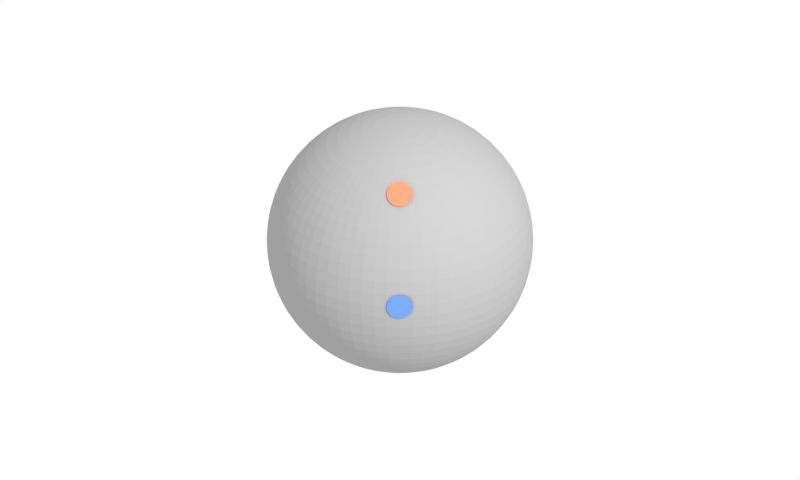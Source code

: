 # Source: inclination-orbits.blend  (saved by Blender 2.77.0; exported with 4.5.12 LTS)
import bpy
from mathutils import Matrix  # noqa: F401  (used for matrix-valued properties, if any)

bpy.ops.wm.read_factory_settings(use_empty=True)
scene = bpy.context.scene
scene.name = 'Scene'

# ---- collections
col_collection_10 = bpy.data.collections.new('Collection 10'); scene.collection.children.link(col_collection_10)

# ---- images (referenced by path relative to the original .blend; pixels are not part of the script)
import os
ASSET_DIR = os.environ.get("B2B_ASSET_DIR", "")  # directory of the original .blend (textures are referenced by path, not embedded)
HERE = os.path.dirname(os.path.abspath(__file__))  # packed textures are extracted next to this script under _unpacked/

def load_image(name, relpath, width, height, colorspace="sRGB"):
    """Load a texture the original file referenced (path relative to the .blend, or extracted next to this script)."""
    p = next((c for c in (os.path.join(HERE, relpath), os.path.join(ASSET_DIR, relpath)) if relpath and os.path.exists(c)), "")
    if p:
        img = bpy.data.images.load(p, check_existing=True)
        img.name = name
    else:  # same state as the original file: an image datablock whose file is absent (Cycles renders it pink)
        img = bpy.data.images.new(name, width, height)
        img.source = "FILE"
        img.filepath = "//" + (relpath or name)
    img.colorspace_settings.name = colorspace
    return img
img_exr = load_image('EXR', 'cloudy08_EXR.exr', 1024, 1024, 'Linear Rec.709')
img_jpg = load_image('JPG', 'cloudy08_medium.jpg', 1024, 1024, 'sRGB')

# ---- materials (node trees are filled in below, after node groups)
mat_arrow = bpy.data.materials.new('arrow')
mat_arrow.alpha_threshold = 0.0
mat_arrow.use_transparent_shadow = False
mat_arrow.diffuse_color = (0.6038, 0.6038, 0.6038, 1.0)
mat_arrow.roughness = 0.5
mat_orange = bpy.data.materials.new('orange')
mat_orange.alpha_threshold = 0.0
mat_orange.use_transparent_shadow = False
mat_orange.diffuse_color = (0.7231, 0.2384, 0.1274, 1.0)
mat_orange.roughness = 0.5
mat_blue = bpy.data.materials.new('blue')
mat_blue.alpha_threshold = 0.0
mat_blue.use_transparent_shadow = False
mat_blue.diffuse_color = (0.1274, 0.2664, 0.7231, 1.0)
mat_blue.roughness = 0.5
mat_gray = bpy.data.materials.new('gray')
mat_gray.alpha_threshold = 0.0
mat_gray.use_transparent_shadow = False
mat_gray.diffuse_color = (0.3515, 0.3515, 0.3515, 1.0)
mat_gray.roughness = 0.5

# ---- node groups
ng_rotate_z = bpy.data.node_groups.new('Rotate Z', 'ShaderNodeTree')
_s = ng_rotate_z.interface.new_socket(name='Vector', in_out='OUTPUT', socket_type='NodeSocketVector')
_s.min_value = 0.0
_s.max_value = 0.0
_s = ng_rotate_z.interface.new_socket(name='Vector', in_out='INPUT', socket_type='NodeSocketVector')
_s = ng_rotate_z.interface.new_socket(name='Angle', in_out='INPUT', socket_type='NodeSocketFloat')
_N = ng_rotate_z.nodes; _L = ng_rotate_z.links
n0 = _N.new('ShaderNodeMath'); n0.name = 'Add'; n0.location = (160, -70)
n0.hide = True
n1 = _N.new('ShaderNodeMath'); n1.name = 'Multiply 1'; n1.location = (0, 130)
n1.hide = True
n1.operation = 'MULTIPLY'
n2 = _N.new('ShaderNodeMath'); n2.name = 'Multiply 4'; n2.location = (0, -110)
n2.hide = True
n2.operation = 'MULTIPLY'
n3 = _N.new('ShaderNodeMath'); n3.name = 'Sine'; n3.location = (-390, 60)
n3.hide = True
n3.operation = 'SINE'
n4 = _N.new('ShaderNodeMath'); n4.name = 'Subtract'; n4.location = (160, 90)
n4.hide = True
n4.operation = 'SUBTRACT'
n5 = _N.new('ShaderNodeMath'); n5.name = 'Cosine'; n5.location = (-390, -70)
n5.hide = True
n5.operation = 'COSINE'
n6 = _N.new('ShaderNodeMath'); n6.name = 'Multiply 3'; n6.location = (0, -30)
n6.hide = True
n6.operation = 'MULTIPLY'
n7 = _N.new('ShaderNodeCombineXYZ'); n7.name = 'Combine XYZ'; n7.location = (350, 280)
n8 = _N.new('ShaderNodeSeparateXYZ'); n8.name = 'Separate XYZ'; n8.location = (-390, 260)
n9 = _N.new('NodeGroupInput'); n9.name = 'Group Input'; n9.location = (-630, 195)
n10 = _N.new('NodeGroupOutput'); n10.name = 'Group Output'; n10.location = (580, 275)
n11 = _N.new('ShaderNodeMath'); n11.name = 'Multiply 2'; n11.location = (0, 50)
n11.hide = True
n11.operation = 'MULTIPLY'
_L.new(n9.outputs[0], n8.inputs[0])
_L.new(n9.outputs[1], n3.inputs[0])
_L.new(n9.outputs[1], n5.inputs[0])
_L.new(n5.outputs[0], n1.inputs[0])
_L.new(n8.outputs[0], n1.inputs[1])
_L.new(n3.outputs[0], n11.inputs[0])
_L.new(n8.outputs[1], n11.inputs[1])
_L.new(n1.outputs[0], n4.inputs[0])
_L.new(n11.outputs[0], n4.inputs[1])
_L.new(n4.outputs[0], n7.inputs[0])
_L.new(n3.outputs[0], n6.inputs[0])
_L.new(n8.outputs[0], n6.inputs[1])
_L.new(n5.outputs[0], n2.inputs[0])
_L.new(n8.outputs[1], n2.inputs[1])
_L.new(n6.outputs[0], n0.inputs[0])
_L.new(n2.outputs[0], n0.inputs[1])
_L.new(n0.outputs[0], n7.inputs[1])
_L.new(n8.outputs[2], n7.inputs[2])
_L.new(n7.outputs[0], n10.inputs[0])
n10.is_active_output = True
ng_pro_lighting__skies = bpy.data.node_groups.new('Pro Lighting: Skies', 'ShaderNodeTree')
_s = ng_pro_lighting__skies.interface.new_socket(name='Shader', in_out='OUTPUT', socket_type='NodeSocketShader')
_s = ng_pro_lighting__skies.interface.new_socket(name='Rotation', in_out='INPUT', socket_type='NodeSocketFloat')
_s.subtype = 'ANGLE'
_s = ng_pro_lighting__skies.interface.new_socket(name='Sun', in_out='INPUT', socket_type='NodeSocketFloat')
_s = ng_pro_lighting__skies.interface.new_socket(name='Sky', in_out='INPUT', socket_type='NodeSocketFloat')
_N = ng_pro_lighting__skies.nodes; _L = ng_pro_lighting__skies.links
n0 = _N.new('ShaderNodeMath'); n0.name = 'Add'; n0.location = (50, -290)
n1 = _N.new('ShaderNodeBackground'); n1.name = 'Background 2'; n1.location = (280, -150)
n2 = _N.new('ShaderNodeTexCoord'); n2.name = 'Texture Coordinate'; n2.location = (-910, 100)
n3 = _N.new('ShaderNodeLightPath'); n3.name = 'Light Path'; n3.location = (280, 400)
n4 = _N.new('ShaderNodeGroup'); n4.name = 'Rotate Z'; n4.location = (-670, 0)
n4.node_tree = ng_rotate_z
n5 = _N.new('ShaderNodeMixShader'); n5.name = 'Mix'; n5.location = (520, 0)
n6 = _N.new('ShaderNodeTexEnvironment'); n6.name = 'Environment Texture 2-top'; n6.location = (-430, -150)
n6.width = 140
n6.image = img_exr
n7 = _N.new('ShaderNodeBackground'); n7.name = 'Background 1'; n7.location = (280, 100)
n8 = _N.new('NodeGroupOutput'); n8.name = 'Group Output'; n8.location = (760, 0)
n9 = _N.new('NodeGroupInput'); n9.name = 'Group Input'; n9.location = (-910, -200)
n10 = _N.new('ShaderNodeTexEnvironment'); n10.name = 'Environment Texture 1-top'; n10.location = (-430, 100)
n10.width = 140
n10.image = img_jpg
n11 = _N.new('ShaderNodeMath'); n11.name = 'Multiply'; n11.location = (-190, -290)
n11.operation = 'MULTIPLY'
_L.new(n9.outputs[0], n4.inputs[1])
_L.new(n9.outputs[1], n11.inputs[1])
_L.new(n9.outputs[2], n0.inputs[1])
_L.new(n2.outputs[0], n4.inputs[0])
_L.new(n4.outputs[0], n10.inputs[0])
_L.new(n4.outputs[0], n6.inputs[0])
_L.new(n10.outputs[0], n7.inputs[0])
_L.new(n6.outputs[0], n1.inputs[0])
_L.new(n6.outputs[0], n11.inputs[0])
_L.new(n11.outputs[0], n0.inputs[0])
_L.new(n0.outputs[0], n7.inputs[1])
_L.new(n0.outputs[0], n1.inputs[1])
_L.new(n3.outputs[0], n5.inputs[0])
_L.new(n7.outputs[0], n5.inputs[2])
_L.new(n1.outputs[0], n5.inputs[1])
_L.new(n5.outputs[0], n8.inputs[0])
n8.is_active_output = True

# ---- material node trees

# ---- world
world_world = bpy.data.worlds.new('World'); scene.world = world_world
world_world.use_nodes = True; world_world.node_tree.nodes.clear()
_N = world_world.node_tree.nodes; _L = world_world.node_tree.links
n0 = _N.new('ShaderNodeOutputWorld'); n0.name = 'World Output'; n0.location = (300, 300)
n1 = _N.new('ShaderNodeBackground'); n1.name = 'Background'; n1.location = (10, 300)
n2 = _N.new('ShaderNodeGroup'); n2.name = 'Pro Lighting: Skies'; n2.location = (10, 100)
n2.node_tree = ng_pro_lighting__skies
n2.inputs[0].default_value = 0.0
n2.inputs[1].default_value = 0.2
n2.inputs[2].default_value = 1.0
n3 = _N.new('ShaderNodeRGB'); n3.name = 'RGB'; n3.location = (-190, 300)
n3.outputs[0].default_value = (1.0, 1.0, 1.0, 1.0)
_L.new(n1.outputs[0], n0.inputs[0])
_L.new(n3.outputs[0], n1.inputs[0])
n0.is_active_output = True
world_world.color = (1.0, 1.0, 1.0)
world_world.use_sun_shadow = False
world_world.sun_shadow_jitter_overblur = 0.0
world_world.cycles.sampling_method = 'MANUAL'
world_world.light_settings.distance = 5.0

# ---- cameras
cam_camera = bpy.data.cameras.new('Camera')
cam_camera.type = 'ORTHO'
cam_camera.clip_end = 100.0
cam_camera.lens = 35.0
cam_camera.sensor_width = 32.0
cam_camera.sensor_height = 18.0
cam_camera.display_size = 2.0
cam_camera.dof.focus_distance = 0.0
cam_camera.dof.aperture_fstop = 128.0
cam_camera.dof.aperture_blades = 6

# ---- meshes
me_plane = bpy.data.meshes.new('Plane')
me_plane.from_pydata([(-1.0, -4.649e-07, -0.1067), (-0.9952, -0.09802, -0.1067), (-0.9808, -0.1951, -0.1067), (-0.9569, -0.2903, -0.1067), (-0.9239, -0.3827, -0.1067), (-0.8819, -0.4714, -0.1067), (-0.8315, -0.5556, -0.1067), (-0.773, -0.6344, -0.1067), (-0.7071, -0.7071, -0.1067), (-0.6344, -0.773, -0.1067), (-0.5556, -0.8315, -0.1067), (-0.4714, -0.8819, -0.1067), (-0.3827, -0.9239, -0.1067), (-0.2903, -0.9569, -0.1067), (-0.1951, -0.9808, -0.1067), (-0.09802, -0.9952, -0.1067), (-8.027e-07, -1.0, -0.1067), (0.09802, -0.9952, -0.1067), (0.1951, -0.9808, -0.09347), (0.09802, -0.9952, -0.1926), (0.2903, -0.9569, 0.0), (0.1951, -0.9808, 0.0), (0.09802, -0.9952, 0.0), (-8.027e-07, -1.0, 0.0), (-0.09802, -0.9952, 0.0), (-0.1951, -0.9808, 0.0), (-0.2903, -0.9569, 0.0), (-0.3827, -0.9239, 0.0), (-0.4714, -0.8819, 0.0), (-0.5556, -0.8315, 0.0), (-0.6344, -0.773, 0.0), (-0.7071, -0.7071, 0.0), (-0.773, -0.6344, 0.0), (-0.8315, -0.5556, 0.0), (-0.8819, -0.4714, 0.0), (-0.9239, -0.3827, 0.0), (-0.9569, -0.2903, 0.0), (-0.9808, -0.1951, 0.0), (-0.9952, -0.09802, 0.0), (-1.0, -4.649e-07, 0.0)], [], [(36, 3, 4, 35), (23, 16, 17, 22), (37, 2, 3, 36), (24, 15, 16, 23), (38, 1, 2, 37), (25, 14, 15, 24), (39, 0, 1, 38), (26, 13, 14, 25), (27, 12, 13, 26), (28, 11, 12, 27), (29, 10, 11, 28), (30, 9, 10, 29), (31, 8, 9, 30), (32, 7, 8, 31), (33, 6, 7, 32), (34, 5, 6, 33), (21, 18, 20), (35, 4, 5, 34), (22, 17, 18, 21), (17, 19, 18)])
me_plane.materials.append(mat_arrow)
me_plane.use_remesh_preserve_volume = False
me_plane.use_remesh_preserve_attributes = False
me_plane.use_mirror_vertex_groups = False
me_plane.update()
me_circle = bpy.data.meshes.new('Circle')
me_circle.from_pydata([(0.0, -1.006, 0.1), (-0.01951, -1.006, 0.09808), (-0.03827, -1.006, 0.09239), (-0.05556, -1.006, 0.08315), (-0.07071, -1.006, 0.07071), (-0.08315, -1.006, 0.05556), (-0.09239, -1.006, 0.03827), (-0.09808, -1.006, 0.01951), (-0.1, -1.006, 7.55e-09), (-0.09808, -1.006, -0.01951), (-0.09239, -1.006, -0.03827), (-0.08315, -1.006, -0.05556), (-0.07071, -1.006, -0.07071), (-0.05556, -1.006, -0.08315), (-0.03827, -1.006, -0.09239), (-0.01951, -1.006, -0.09808), (3.258e-08, -1.006, -0.1), (0.01951, -1.006, -0.09808), (0.03827, -1.006, -0.09239), (0.05556, -1.006, -0.08315), (0.07071, -1.006, -0.07071), (0.08315, -1.006, -0.05556), (0.09239, -1.006, -0.03827), (0.09808, -1.006, -0.01951), (0.1, -1.006, 9.656e-08), (0.09808, -1.006, 0.01951), (0.09239, -1.006, 0.03827), (0.08315, -1.006, 0.05556), (0.07071, -1.006, 0.07071), (0.05556, -1.006, 0.08315), (0.03827, -1.006, 0.09239), (0.01951, -1.006, 0.09808)], [], [(1, 2, 3, 4, 5, 6, 7, 8, 9, 10, 11, 12, 13, 14, 15, 16, 17, 18, 19, 20, 21, 22, 23, 24, 25, 26, 27, 28, 29, 30, 31, 0)])
me_circle.materials.append(mat_blue)
me_circle.use_remesh_preserve_volume = False
me_circle.use_remesh_preserve_attributes = False
me_circle.use_mirror_vertex_groups = False
me_circle.update()
me_sphere = bpy.data.meshes.new('Sphere')
me_sphere.from_pydata([(8.027e-07, 0.0, -1.0), (1.0, 1.907e-08, -1.629e-07), (0.9952, 7.123e-08, -0.09802), (0.9808, 2.426e-07, -0.1951), (0.9569, -7.034e-08, -0.2903), (0.9239, 1.83e-07, -0.3827), (0.8819, 7.123e-08, -0.4714), (0.8315, -4.053e-08, -0.5556), (0.773, -3.308e-08, -0.6344), (0.7071, -3.28e-09, -0.7071), (0.6344, 8.613e-08, -0.773), (0.5556, 3.77e-08, -0.8315), (0.4714, 1.162e-08, -0.8819), (0.3827, 5.632e-08, -0.9239), (0.2903, 1.535e-08, -0.9569), (0.1951, 9.758e-09, -0.9808), (0.09802, -1.166e-08, -0.9952), (0.9952, -0.09802, -1.629e-07), (0.9904, -0.09755, -0.09802), (0.9761, -0.09613, -0.1951), (0.9523, -0.0938, -0.2903), (0.9194, -0.09056, -0.3827), (0.8777, -0.08644, -0.4714), (0.8275, -0.0815, -0.5556), (0.7693, -0.07577, -0.6344), (0.7037, -0.06931, -0.7071), (0.6313, -0.06218, -0.773), (0.5529, -0.05446, -0.8315), (0.4691, -0.0462, -0.8819), (0.3808, -0.03751, -0.9239), (0.2889, -0.02845, -0.9569), (0.1942, -0.01912, -0.9808), (0.09755, -0.009607, -0.9952), (0.9808, -0.1951, -1.629e-07), (0.9761, -0.1942, -0.09802), (0.9619, -0.1913, -0.1951), (0.9386, -0.1867, -0.2903), (0.9061, -0.1802, -0.3827), (0.865, -0.1721, -0.4714), (0.8155, -0.1622, -0.5556), (0.7582, -0.1508, -0.6344), (0.6935, -0.1379, -0.7071), (0.6222, -0.1238, -0.773), (0.5449, -0.1084, -0.8315), (0.4623, -0.09196, -0.8819), (0.3753, -0.07466, -0.9239), (0.2847, -0.05663, -0.9569), (0.1913, -0.03806, -0.9808), (0.09613, -0.01912, -0.9952), (0.9569, -0.2903, -1.629e-07), (0.9523, -0.2889, -0.09802), (0.9386, -0.2847, -0.1951), (0.9157, -0.2778, -0.2903), (0.8841, -0.2682, -0.3827), (0.8439, -0.256, -0.4714), (0.7957, -0.2414, -0.5556), (0.7397, -0.2244, -0.6344), (0.6767, -0.2053, -0.7071), (0.6071, -0.1842, -0.773), (0.5316, -0.1613, -0.8315), (0.4511, -0.1368, -0.8819), (0.3662, -0.1111, -0.9239), (0.2778, -0.08427, -0.9569), (0.1867, -0.05663, -0.9808), (0.0938, -0.02845, -0.9952), (0.9239, -0.3827, -1.629e-07), (0.9194, -0.3808, -0.09802), (0.9061, -0.3753, -0.1951), (0.8841, -0.3662, -0.2903), (0.8536, -0.3536, -0.3827), (0.8148, -0.3375, -0.4714), (0.7682, -0.3182, -0.5556), (0.7142, -0.2958, -0.6344), (0.6533, -0.2706, -0.7071), (0.5861, -0.2428, -0.773), (0.5133, -0.2126, -0.8315), (0.4355, -0.1804, -0.8819), (0.3536, -0.1464, -0.9239), (0.2682, -0.1111, -0.9569), (0.1802, -0.07466, -0.9808), (0.09056, -0.03751, -0.9952), (0.8819, -0.4714, -1.629e-07), (0.8777, -0.4691, -0.09802), (0.865, -0.4623, -0.1951), (0.8439, -0.4511, -0.2903), (0.8148, -0.4355, -0.3827), (0.7778, -0.4157, -0.4714), (0.7333, -0.392, -0.5556), (0.6817, -0.3644, -0.6344), (0.6236, -0.3333, -0.7071), (0.5595, -0.2991, -0.773), (0.49, -0.2619, -0.8315), (0.4157, -0.2222, -0.8819), (0.3375, -0.1804, -0.9239), (0.256, -0.1368, -0.9569), (0.1721, -0.09196, -0.9808), (0.08644, -0.04621, -0.9952), (0.8315, -0.5556, -1.629e-07), (0.8275, -0.5529, -0.09802), (0.8155, -0.5449, -0.1951), (0.7957, -0.5316, -0.2903), (0.7682, -0.5133, -0.3827), (0.7333, -0.49, -0.4714), (0.6913, -0.4619, -0.5556), (0.6427, -0.4295, -0.6344), (0.5879, -0.3928, -0.7071), (0.5275, -0.3524, -0.773), (0.4619, -0.3087, -0.8315), (0.392, -0.2619, -0.8819), (0.3182, -0.2126, -0.9239), (0.2414, -0.1613, -0.9569), (0.1622, -0.1084, -0.9808), (0.0815, -0.05446, -0.9952), (0.773, -0.6344, -1.629e-07), (0.7693, -0.6313, -0.09802), (0.7582, -0.6222, -0.1951), (0.7397, -0.6071, -0.2903), (0.7142, -0.5861, -0.3827), (0.6817, -0.5595, -0.4714), (0.6427, -0.5275, -0.5556), (0.5975, -0.4904, -0.6344), (0.5466, -0.4486, -0.7071), (0.4904, -0.4025, -0.773), (0.4295, -0.3525, -0.8315), (0.3644, -0.2991, -0.8819), (0.2958, -0.2428, -0.9239), (0.2244, -0.1842, -0.9569), (0.1508, -0.1238, -0.9808), (0.07577, -0.06218, -0.9952), (0.7071, -0.7071, -1.629e-07), (0.7037, -0.7037, -0.09802), (0.6935, -0.6935, -0.1951), (0.6767, -0.6767, -0.2903), (0.6533, -0.6533, -0.3827), (0.6236, -0.6236, -0.4714), (0.5879, -0.5879, -0.5556), (0.5466, -0.5466, -0.6344), (0.5, -0.5, -0.7071), (0.4486, -0.4486, -0.773), (0.3928, -0.3928, -0.8315), (0.3333, -0.3333, -0.8819), (0.2706, -0.2706, -0.9239), (0.2053, -0.2053, -0.9569), (0.138, -0.1379, -0.9808), (0.06931, -0.06931, -0.9952), (0.6344, -0.773, -1.629e-07), (0.6313, -0.7693, -0.09802), (0.6222, -0.7582, -0.1951), (0.6071, -0.7397, -0.2903), (0.5861, -0.7142, -0.3827), (0.5595, -0.6817, -0.4714), (0.5275, -0.6427, -0.5556), (0.4904, -0.5975, -0.6344), (0.4486, -0.5466, -0.7071), (0.4025, -0.4904, -0.773), (0.3525, -0.4295, -0.8315), (0.2991, -0.3644, -0.8819), (0.2428, -0.2958, -0.9239), (0.1842, -0.2244, -0.9569), (0.1238, -0.1508, -0.9808), (0.06218, -0.07577, -0.9952), (0.5556, -0.8315, -1.629e-07), (0.5529, -0.8275, -0.09802), (0.5449, -0.8155, -0.1951), (0.5316, -0.7957, -0.2903), (0.5133, -0.7682, -0.3827), (0.49, -0.7333, -0.4714), (0.4619, -0.6913, -0.5556), (0.4295, -0.6427, -0.6344), (0.3928, -0.5879, -0.7071), (0.3525, -0.5275, -0.773), (0.3087, -0.4619, -0.8315), (0.2619, -0.392, -0.8819), (0.2126, -0.3182, -0.9239), (0.1613, -0.2414, -0.9569), (0.1084, -0.1622, -0.9808), (0.05446, -0.0815, -0.9952), (0.4714, -0.8819, -1.629e-07), (0.4691, -0.8777, -0.09802), (0.4623, -0.865, -0.1951), (0.4511, -0.8439, -0.2903), (0.4355, -0.8148, -0.3827), (0.4157, -0.7778, -0.4714), (0.392, -0.7333, -0.5556), (0.3644, -0.6817, -0.6344), (0.3333, -0.6236, -0.7071), (0.2991, -0.5595, -0.773), (0.2619, -0.49, -0.8315), (0.2222, -0.4157, -0.8819), (0.1804, -0.3375, -0.9239), (0.1368, -0.256, -0.9569), (0.09197, -0.1721, -0.9808), (0.04621, -0.08644, -0.9952), (0.3827, -0.9239, -1.629e-07), (0.3808, -0.9194, -0.09802), (0.3753, -0.9061, -0.1951), (0.3662, -0.8841, -0.2903), (0.3536, -0.8536, -0.3827), (0.3375, -0.8148, -0.4714), (0.3182, -0.7682, -0.5556), (0.2958, -0.7142, -0.6344), (0.2706, -0.6533, -0.7071), (0.2428, -0.5861, -0.773), (0.2126, -0.5133, -0.8315), (0.1804, -0.4355, -0.8819), (0.1464, -0.3536, -0.9239), (0.1111, -0.2682, -0.9569), (0.07466, -0.1802, -0.9808), (0.03751, -0.09056, -0.9952), (0.2903, -0.9569, -1.629e-07), (0.2889, -0.9523, -0.09802), (0.2847, -0.9386, -0.1951), (0.2778, -0.9157, -0.2903), (0.2682, -0.8841, -0.3827), (0.256, -0.8439, -0.4714), (0.2414, -0.7957, -0.5556), (0.2244, -0.7397, -0.6344), (0.2053, -0.6767, -0.7071), (0.1842, -0.6071, -0.773), (0.1613, -0.5316, -0.8315), (0.1368, -0.4511, -0.8819), (0.1111, -0.3662, -0.9239), (0.08427, -0.2778, -0.9569), (0.05663, -0.1867, -0.9808), (0.02845, -0.0938, -0.9952), (0.1951, -0.9808, -1.629e-07), (0.1942, -0.9761, -0.09802), (0.1913, -0.9619, -0.1951), (0.1867, -0.9386, -0.2903), (0.1802, -0.9061, -0.3827), (0.1721, -0.865, -0.4714), (0.1622, -0.8155, -0.5556), (0.1508, -0.7582, -0.6344), (0.138, -0.6935, -0.7071), (0.1238, -0.6222, -0.773), (0.1084, -0.5449, -0.8315), (0.09197, -0.4623, -0.8819), (0.07466, -0.3753, -0.9239), (0.05663, -0.2847, -0.9569), (0.03806, -0.1913, -0.9808), (0.01912, -0.09613, -0.9952), (0.09802, -0.9952, -1.629e-07), (0.09755, -0.9904, -0.09802), (0.09613, -0.9761, -0.1951), (0.0938, -0.9523, -0.2903), (0.09056, -0.9194, -0.3827), (0.08644, -0.8777, -0.4714), (0.0815, -0.8275, -0.5556), (0.07577, -0.7693, -0.6344), (0.06931, -0.7037, -0.7071), (0.06218, -0.6313, -0.773), (0.05446, -0.5529, -0.8315), (0.04621, -0.4691, -0.8819), (0.03751, -0.3808, -0.9239), (0.02845, -0.2889, -0.9569), (0.01912, -0.1942, -0.9808), (0.009608, -0.09755, -0.9952), (6.893e-07, -1.0, -1.629e-07), (6.446e-07, -0.9952, -0.09802), (9.352e-07, -0.9808, -0.1951), (6.744e-07, -0.9569, -0.2903), (8.532e-07, -0.9239, -0.3827), (7.787e-07, -0.8819, -0.4714), (6.893e-07, -0.8315, -0.5556), (6.819e-07, -0.773, -0.6344), (7.266e-07, -0.7071, -0.7071), (8.048e-07, -0.6344, -0.773), (8.234e-07, -0.5556, -0.8315), (8.123e-07, -0.4714, -0.8819), (8.57e-07, -0.3827, -0.9239), (7.75e-07, -0.2903, -0.9569), (7.992e-07, -0.1951, -0.9808), (8.141e-07, -0.09802, -0.9952)], [], [(12, 11, 27, 28), (13, 12, 28, 29), (14, 13, 29, 30), (15, 14, 30, 31), (2, 1, 17, 18), (16, 15, 31, 32), (3, 2, 18, 19), (0, 16, 32), (4, 3, 19, 20), (5, 4, 20, 21), (6, 5, 21, 22), (7, 6, 22, 23), (8, 7, 23, 24), (9, 8, 24, 25), (10, 9, 25, 26), (11, 10, 26, 27), (30, 29, 45, 46), (31, 30, 46, 47), (18, 17, 33, 34), (32, 31, 47, 48), (19, 18, 34, 35), (0, 32, 48), (20, 19, 35, 36), (21, 20, 36, 37), (22, 21, 37, 38), (23, 22, 38, 39), (24, 23, 39, 40), (25, 24, 40, 41), (26, 25, 41, 42), (27, 26, 42, 43), (28, 27, 43, 44), (29, 28, 44, 45), (48, 47, 63, 64), (35, 34, 50, 51), (0, 48, 64), (36, 35, 51, 52), (37, 36, 52, 53), (38, 37, 53, 54), (39, 38, 54, 55), (40, 39, 55, 56), (41, 40, 56, 57), (42, 41, 57, 58), (43, 42, 58, 59), (44, 43, 59, 60), (45, 44, 60, 61), (46, 45, 61, 62), (47, 46, 62, 63), (34, 33, 49, 50), (53, 52, 68, 69), (54, 53, 69, 70), (55, 54, 70, 71), (56, 55, 71, 72), (57, 56, 72, 73), (58, 57, 73, 74), (59, 58, 74, 75), (60, 59, 75, 76), (61, 60, 76, 77), (62, 61, 77, 78), (63, 62, 78, 79), (50, 49, 65, 66), (64, 63, 79, 80), (51, 50, 66, 67), (0, 64, 80), (52, 51, 67, 68), (71, 70, 86, 87), (72, 71, 87, 88), (73, 72, 88, 89), (74, 73, 89, 90), (75, 74, 90, 91), (76, 75, 91, 92), (77, 76, 92, 93), (78, 77, 93, 94), (79, 78, 94, 95), (66, 65, 81, 82), (80, 79, 95, 96), (67, 66, 82, 83), (0, 80, 96), (68, 67, 83, 84), (69, 68, 84, 85), (70, 69, 85, 86), (89, 88, 104, 105), (90, 89, 105, 106), (91, 90, 106, 107), (92, 91, 107, 108), (93, 92, 108, 109), (94, 93, 109, 110), (95, 94, 110, 111), (82, 81, 97, 98), (96, 95, 111, 112), (83, 82, 98, 99), (0, 96, 112), (84, 83, 99, 100), (85, 84, 100, 101), (86, 85, 101, 102), (87, 86, 102, 103), (88, 87, 103, 104), (107, 106, 122, 123), (108, 107, 123, 124), (109, 108, 124, 125), (110, 109, 125, 126), (111, 110, 126, 127), (98, 97, 113, 114), (112, 111, 127, 128), (99, 98, 114, 115), (0, 112, 128), (100, 99, 115, 116), (101, 100, 116, 117), (102, 101, 117, 118), (103, 102, 118, 119), (104, 103, 119, 120), (105, 104, 120, 121), (106, 105, 121, 122), (125, 124, 140, 141), (126, 125, 141, 142), (127, 126, 142, 143), (114, 113, 129, 130), (128, 127, 143, 144), (115, 114, 130, 131), (0, 128, 144), (116, 115, 131, 132), (117, 116, 132, 133), (118, 117, 133, 134), (119, 118, 134, 135), (120, 119, 135, 136), (121, 120, 136, 137), (122, 121, 137, 138), (123, 122, 138, 139), (124, 123, 139, 140), (143, 142, 158, 159), (130, 129, 145, 146), (144, 143, 159, 160), (131, 130, 146, 147), (0, 144, 160), (132, 131, 147, 148), (133, 132, 148, 149), (134, 133, 149, 150), (135, 134, 150, 151), (136, 135, 151, 152), (137, 136, 152, 153), (138, 137, 153, 154), (139, 138, 154, 155), (140, 139, 155, 156), (141, 140, 156, 157), (142, 141, 157, 158), (0, 160, 176), (148, 147, 163, 164), (149, 148, 164, 165), (150, 149, 165, 166), (151, 150, 166, 167), (152, 151, 167, 168), (153, 152, 168, 169), (154, 153, 169, 170), (155, 154, 170, 171), (156, 155, 171, 172), (157, 156, 172, 173), (158, 157, 173, 174), (159, 158, 174, 175), (146, 145, 161, 162), (160, 159, 175, 176), (147, 146, 162, 163), (166, 165, 181, 182), (167, 166, 182, 183), (168, 167, 183, 184), (169, 168, 184, 185), (170, 169, 185, 186), (171, 170, 186, 187), (172, 171, 187, 188), (173, 172, 188, 189), (174, 173, 189, 190), (175, 174, 190, 191), (162, 161, 177, 178), (176, 175, 191, 192), (163, 162, 178, 179), (0, 176, 192), (164, 163, 179, 180), (165, 164, 180, 181), (184, 183, 199, 200), (185, 184, 200, 201), (186, 185, 201, 202), (187, 186, 202, 203), (188, 187, 203, 204), (189, 188, 204, 205), (190, 189, 205, 206), (191, 190, 206, 207), (178, 177, 193, 194), (192, 191, 207, 208), (179, 178, 194, 195), (0, 192, 208), (180, 179, 195, 196), (181, 180, 196, 197), (182, 181, 197, 198), (183, 182, 198, 199), (202, 201, 217, 218), (203, 202, 218, 219), (204, 203, 219, 220), (205, 204, 220, 221), (206, 205, 221, 222), (207, 206, 222, 223), (194, 193, 209, 210), (208, 207, 223, 224), (195, 194, 210, 211), (0, 208, 224), (196, 195, 211, 212), (197, 196, 212, 213), (198, 197, 213, 214), (199, 198, 214, 215), (200, 199, 215, 216), (201, 200, 216, 217), (220, 219, 235, 236), (221, 220, 236, 237), (222, 221, 237, 238), (223, 222, 238, 239), (210, 209, 225, 226), (224, 223, 239, 240), (211, 210, 226, 227), (0, 224, 240), (212, 211, 227, 228), (213, 212, 228, 229), (214, 213, 229, 230), (215, 214, 230, 231), (216, 215, 231, 232), (217, 216, 232, 233), (218, 217, 233, 234), (219, 218, 234, 235), (238, 237, 253, 254), (239, 238, 254, 255), (226, 225, 241, 242), (240, 239, 255, 256), (227, 226, 242, 243), (0, 240, 256), (228, 227, 243, 244), (229, 228, 244, 245), (230, 229, 245, 246), (231, 230, 246, 247), (232, 231, 247, 248), (233, 232, 248, 249), (234, 233, 249, 250), (235, 234, 250, 251), (236, 235, 251, 252), (237, 236, 252, 253), (242, 241, 257, 258), (256, 255, 271, 272), (243, 242, 258, 259), (0, 256, 272), (244, 243, 259, 260), (245, 244, 260, 261), (246, 245, 261, 262), (247, 246, 262, 263), (248, 247, 263, 264), (249, 248, 264, 265), (250, 249, 265, 266), (251, 250, 266, 267), (252, 251, 267, 268), (253, 252, 268, 269), (254, 253, 269, 270), (255, 254, 270, 271)])
me_sphere.materials.append(mat_gray)
me_sphere.use_remesh_preserve_volume = False
me_sphere.use_remesh_preserve_attributes = False
me_sphere.use_mirror_vertex_groups = False
me_sphere.update()
me_plane_001 = bpy.data.meshes.new('Plane.001')
me_plane_001.from_pydata([(0.009987, -1.001, -0.04667), (0.1081, -0.9952, -0.04667), (0.2051, -0.9798, -0.04667), (0.3001, -0.955, -0.04667), (0.3446, -0.9398, -0.04667), (0.3446, -0.9398, -0.08608), (0.4542, -0.8974, 0.0), (0.3446, -0.9398, 0.0), (0.3001, -0.955, 0.0), (0.2051, -0.9798, 0.0), (0.1081, -0.9952, 0.0), (0.009987, -1.001, 0.0), (0.009987, -1.001, 0.04667), (0.1081, -0.9952, 0.04667), (0.2051, -0.9798, 0.04667), (0.3001, -0.955, 0.04667), (0.3446, -0.9398, 0.04667), (0.3446, -0.9398, 0.08608), (0.3557, -0.9357, 1.05), (0.3557, -0.9357, 1.128), (0.2313, -0.9739, 1.128), (0.09905, -0.9961, 1.128), (0.0009375, -1.001, 1.128), (0.4649, -0.892, 1.22), (0.3557, -0.9357, 1.22), (0.2313, -0.9739, 1.22), (0.09905, -0.9961, 1.22), (0.0009375, -1.001, 1.22), (0.0009375, -1.001, 1.311), (0.09905, -0.9961, 1.311), (0.2313, -0.9739, 1.311), (0.3557, -0.9357, 1.311), (0.3557, -0.9357, 1.389), (-0.242, 0.9713, 1.389), (-0.242, 0.9713, 1.311), (-0.1962, 0.9816, 1.311), (-0.09905, 0.9961, 1.311), (-0.0009374, 1.001, 1.311), (-0.0009374, 1.001, 1.22), (-0.09905, 0.9961, 1.22), (-0.1962, 0.9816, 1.22), (-0.242, 0.9713, 1.22), (-0.3556, 0.9409, 1.22), (-0.0009374, 1.001, 1.128), (-0.09905, 0.9961, 1.128), (-0.1962, 0.9816, 1.128), (-0.242, 0.9713, 1.128), (-0.242, 0.9713, 1.05), (-0.3446, 0.9398, 0.08608), (-0.3446, 0.9398, 0.04667), (-0.3001, 0.955, 0.04667), (-0.2051, 0.9798, 0.04667), (-0.108, 0.9952, 0.04667), (-0.009987, 1.001, 0.04667), (-0.009987, 1.001, 0.0), (-0.108, 0.9952, 0.0), (-0.2051, 0.9798, 0.0), (-0.3001, 0.955, 0.0), (-0.3446, 0.9398, 0.0), (-0.4542, 0.8974, 0.0), (-0.3446, 0.9398, -0.08608), (-0.3446, 0.9398, -0.04667), (-0.3001, 0.955, -0.04667), (-0.2051, 0.9798, -0.04667), (-0.108, 0.9952, -0.04667), (-0.009987, 1.001, -0.04667)], [], [(8, 3, 4, 7), (9, 2, 3, 8), (10, 1, 2, 9), (11, 0, 1, 10), (7, 4, 6), (4, 5, 6), (8, 7, 16, 15), (9, 8, 15, 14), (10, 9, 14, 13), (11, 10, 13, 12), (7, 6, 16), (16, 6, 17), (25, 20, 19, 24), (26, 21, 20, 25), (27, 22, 21, 26), (24, 19, 23), (19, 18, 23), (25, 24, 31, 30), (26, 25, 30, 29), (27, 26, 29, 28), (24, 23, 31), (31, 23, 32), (41, 42, 34), (34, 42, 33), (39, 40, 35, 36), (38, 39, 36, 37), (41, 46, 42), (38, 43, 44, 39), (39, 44, 45, 40), (40, 45, 46, 41), (40, 41, 34, 35), (46, 47, 42), (54, 55, 52, 53), (55, 56, 51, 52), (56, 57, 50, 51), (57, 58, 49, 50), (58, 59, 49), (49, 59, 48), (54, 65, 64, 55), (55, 64, 63, 56), (56, 63, 62, 57), (57, 62, 61, 58), (61, 60, 59), (58, 61, 59)])
me_plane_001.materials.append(mat_arrow)
me_plane_001.use_remesh_preserve_volume = False
me_plane_001.use_remesh_preserve_attributes = False
me_plane_001.use_mirror_vertex_groups = False
me_plane_001.update()

# ---- objects
ob_plane = bpy.data.objects.new('Plane', me_plane)
ob_circle_001 = bpy.data.objects.new('Circle.001', me_circle)
ob_circle = bpy.data.objects.new('Circle', me_circle)
ob_camera = bpy.data.objects.new('Camera', cam_camera)
ob_sphere = bpy.data.objects.new('Sphere', me_sphere)
ob_plane_001 = bpy.data.objects.new('Plane.001', me_plane_001)

# ---- transforms, parenting, visibility, modifiers, constraints
ob_plane.location = (0.0, 0.0, -1.0)
ob_plane.hide_render = True
ob_plane.lineart.crease_threshold = 0.0
_m = ob_plane.modifiers.new('Mirror', 'MIRROR')
_m.use_axis = (False, False, True)
ob_circle_001.location = (0.0, 0.0, 0.0)
ob_circle_001.rotation_euler = (-0.8727, -1.564e-16, 0.0)
ob_circle_001.lineart.crease_threshold = 0.0
ob_circle_001.material_slots[0].link = 'OBJECT'; ob_circle_001.material_slots[0].material = mat_orange
ob_circle.location = (0.0, 0.0, 0.0)
ob_circle.lineart.crease_threshold = 0.0
ob_circle.material_slots[0].link = 'OBJECT'; ob_circle.material_slots[0].material = mat_blue
ob_camera.location = (2.308e-15, -10.39, 6.0)
ob_camera.rotation_euler = (1.047, 1.923e-16, 1.11e-16)
ob_camera.lineart.crease_threshold = 0.0
ob_sphere.location = (0.0, 0.0, 0.0)
ob_sphere.lineart.crease_threshold = 0.0
_m = ob_sphere.modifiers.new('Mirror', 'MIRROR')
_m.use_axis = (True, True, True)
ob_plane_001.location = (0.0, 0.0, 0.0)
ob_plane_001.scale = (0.7926, 0.7926, 0.7926)
ob_plane_001.hide_render = True
ob_plane_001.lineart.crease_threshold = 0.0
_m = ob_plane_001.modifiers.new('Cast', 'CAST')
_m.object = ob_sphere
_m.factor = 1.0

# ---- collection membership
col_collection_10.objects.link(ob_plane)
col_collection_10.objects.link(ob_circle_001)
col_collection_10.objects.link(ob_circle)
col_collection_10.objects.link(ob_camera)
col_collection_10.objects.link(ob_sphere)
col_collection_10.objects.link(ob_plane_001)

# ---- scene / render settings (as saved in the file)
scene.camera = ob_camera
scene.frame_start = 0; scene.frame_end = 250; scene.frame_set(0)
scene.render.engine = 'BLENDER_EEVEE_NEXT'
scene.render.resolution_x = 320
scene.render.resolution_y = 192
scene.render.resolution_percentage = 400
scene.render.fps = 30
scene.render.dither_intensity = 0.0
scene.render.use_freestyle = True
scene.cycles.use_denoising = False
scene.cycles.samples = 25
scene.cycles.sampling_pattern = 'TABULATED_SOBOL'
scene.cycles.light_sampling_threshold = 0.0
scene.cycles.use_adaptive_sampling = False
scene.cycles.use_light_tree = False
scene.cycles.caustics_reflective = False
scene.cycles.caustics_refractive = False
scene.cycles.blur_glossy = 0.0
scene.cycles.max_bounces = 8
scene.cycles.diffuse_bounces = 0
scene.cycles.glossy_bounces = 1
scene.cycles.transmission_bounces = 2
scene.cycles.sample_clamp_indirect = 0.0
scene.view_settings.view_transform = 'Standard'
bpy.context.view_layer.update()

# ---- added for rendering (the .blend has no usable light): sun
light_auto_sun = bpy.data.lights.new('AutoSun', 'SUN')
light_auto_sun.energy = 3.0
light_auto_sun.angle = 0.0523599
ob_auto_sun = bpy.data.objects.new('AutoSun', light_auto_sun)
scene.collection.objects.link(ob_auto_sun)
ob_auto_sun.rotation_euler = (0.872665, 0.174533, 0.523599)
bpy.context.view_layer.update()
